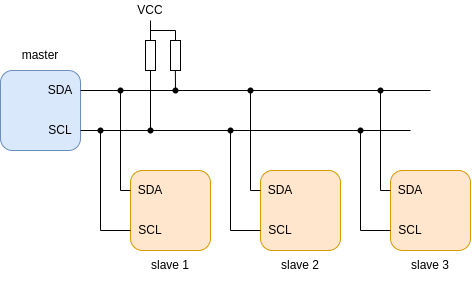

The diagram above was exported from draw.io. Its source (the exported page's mxGraphModel, read from the mxfile embedded in the PNG):
<mxGraphModel dx="706" dy="533" grid="1" gridSize="10" guides="1" tooltips="1" connect="1" arrows="1" fold="1" page="1" pageScale="1" pageWidth="850" pageHeight="1100" math="0" shadow="0">
  <root>
    <mxCell id="0" />
    <mxCell id="1" parent="0" />
    <mxCell id="4" value="" style="rounded=1;whiteSpace=wrap;html=1;fillColor=#dae8fc;strokeColor=#6c8ebf;" vertex="1" parent="1">
      <mxGeometry x="150" y="340" width="80" height="80" as="geometry" />
    </mxCell>
    <mxCell id="5" value="" style="rounded=1;whiteSpace=wrap;html=1;fillColor=#ffe6cc;strokeColor=#d79b00;" vertex="1" parent="1">
      <mxGeometry x="280" y="440" width="80" height="80" as="geometry" />
    </mxCell>
    <mxCell id="8" value="" style="endArrow=none;html=1;exitX=1;exitY=0.75;exitDx=0;exitDy=0;" edge="1" parent="1" source="4">
      <mxGeometry width="50" height="50" relative="1" as="geometry">
        <mxPoint x="330" y="470" as="sourcePoint" />
        <mxPoint x="560" y="400" as="targetPoint" />
      </mxGeometry>
    </mxCell>
    <mxCell id="9" value="" style="endArrow=none;html=1;startArrow=none;" edge="1" parent="1">
      <mxGeometry width="50" height="50" relative="1" as="geometry">
        <mxPoint x="270" y="360" as="sourcePoint" />
        <mxPoint x="580" y="360" as="targetPoint" />
      </mxGeometry>
    </mxCell>
    <mxCell id="10" value="SDA" style="text;html=1;strokeColor=none;fillColor=none;align=center;verticalAlign=middle;whiteSpace=wrap;rounded=0;" vertex="1" parent="1">
      <mxGeometry x="190" y="350" width="40" height="20" as="geometry" />
    </mxCell>
    <mxCell id="11" value="SCL" style="text;html=1;strokeColor=none;fillColor=none;align=center;verticalAlign=middle;whiteSpace=wrap;rounded=0;" vertex="1" parent="1">
      <mxGeometry x="190" y="390" width="40" height="20" as="geometry" />
    </mxCell>
    <mxCell id="12" value="" style="endArrow=none;html=1;exitDx=0;exitDy=0;startArrow=none;" edge="1" parent="1" source="14">
      <mxGeometry width="50" height="50" relative="1" as="geometry">
        <mxPoint x="270" y="460" as="sourcePoint" />
        <mxPoint x="250" y="400" as="targetPoint" />
      </mxGeometry>
    </mxCell>
    <mxCell id="13" value="" style="endArrow=none;html=1;exitX=0;exitY=0.25;exitDx=0;exitDy=0;rounded=0;entryX=0.45;entryY=0.67;entryDx=0;entryDy=0;entryPerimeter=0;" edge="1" parent="1" source="5" target="16">
      <mxGeometry width="50" height="50" relative="1" as="geometry">
        <mxPoint x="270" y="440" as="sourcePoint" />
        <mxPoint x="270" y="380" as="targetPoint" />
        <Array as="points">
          <mxPoint x="270" y="460" />
        </Array>
      </mxGeometry>
    </mxCell>
    <mxCell id="15" value="" style="endArrow=none;html=1;exitX=0;exitY=0.75;exitDx=0;exitDy=0;rounded=0;" edge="1" parent="1" source="5" target="14">
      <mxGeometry width="50" height="50" relative="1" as="geometry">
        <mxPoint x="250" y="440" as="sourcePoint" />
        <mxPoint x="250" y="400" as="targetPoint" />
        <Array as="points">
          <mxPoint x="250" y="500" />
        </Array>
      </mxGeometry>
    </mxCell>
    <mxCell id="14" value="" style="shape=waypoint;sketch=0;fillStyle=solid;size=6;pointerEvents=1;points=[];fillColor=none;resizable=0;rotatable=0;perimeter=centerPerimeter;snapToPoint=1;" vertex="1" parent="1">
      <mxGeometry x="240" y="390" width="20" height="20" as="geometry" />
    </mxCell>
    <mxCell id="17" value="" style="endArrow=none;html=1;exitX=1;exitY=0.25;exitDx=0;exitDy=0;" edge="1" parent="1" source="4">
      <mxGeometry width="50" height="50" relative="1" as="geometry">
        <mxPoint x="200" y="380" as="sourcePoint" />
        <mxPoint x="270" y="360" as="targetPoint" />
      </mxGeometry>
    </mxCell>
    <mxCell id="16" value="" style="shape=waypoint;sketch=0;fillStyle=solid;size=6;pointerEvents=1;points=[];fillColor=none;resizable=0;rotatable=0;perimeter=centerPerimeter;snapToPoint=1;" vertex="1" parent="1">
      <mxGeometry x="260" y="350" width="20" height="20" as="geometry" />
    </mxCell>
    <mxCell id="21" value="master" style="text;html=1;strokeColor=none;fillColor=none;align=center;verticalAlign=middle;whiteSpace=wrap;rounded=0;" vertex="1" parent="1">
      <mxGeometry x="160" y="310" width="60" height="30" as="geometry" />
    </mxCell>
    <mxCell id="22" value="slave 1" style="text;html=1;strokeColor=none;fillColor=none;align=center;verticalAlign=middle;whiteSpace=wrap;rounded=0;" vertex="1" parent="1">
      <mxGeometry x="290" y="520" width="60" height="30" as="geometry" />
    </mxCell>
    <mxCell id="23" value="SDA" style="text;html=1;strokeColor=none;fillColor=none;align=center;verticalAlign=middle;whiteSpace=wrap;rounded=0;" vertex="1" parent="1">
      <mxGeometry x="280" y="450" width="40" height="20" as="geometry" />
    </mxCell>
    <mxCell id="24" value="SCL" style="text;html=1;strokeColor=none;fillColor=none;align=center;verticalAlign=middle;whiteSpace=wrap;rounded=0;" vertex="1" parent="1">
      <mxGeometry x="280" y="490" width="40" height="20" as="geometry" />
    </mxCell>
    <mxCell id="25" value="" style="rounded=1;whiteSpace=wrap;html=1;fillColor=#ffe6cc;strokeColor=#d79b00;" vertex="1" parent="1">
      <mxGeometry x="410" y="440" width="80" height="80" as="geometry" />
    </mxCell>
    <mxCell id="26" value="" style="endArrow=none;html=1;exitDx=0;exitDy=0;startArrow=none;" edge="1" parent="1" source="29">
      <mxGeometry width="50" height="50" relative="1" as="geometry">
        <mxPoint x="400" y="460" as="sourcePoint" />
        <mxPoint x="380" y="400" as="targetPoint" />
      </mxGeometry>
    </mxCell>
    <mxCell id="27" value="" style="endArrow=none;html=1;exitX=0;exitY=0.25;exitDx=0;exitDy=0;rounded=0;entryX=0.45;entryY=0.67;entryDx=0;entryDy=0;entryPerimeter=0;" edge="1" parent="1" source="25" target="30">
      <mxGeometry width="50" height="50" relative="1" as="geometry">
        <mxPoint x="400" y="440" as="sourcePoint" />
        <mxPoint x="400" y="380" as="targetPoint" />
        <Array as="points">
          <mxPoint x="400" y="460" />
        </Array>
      </mxGeometry>
    </mxCell>
    <mxCell id="28" value="" style="endArrow=none;html=1;exitX=0;exitY=0.75;exitDx=0;exitDy=0;rounded=0;" edge="1" parent="1" source="25" target="29">
      <mxGeometry width="50" height="50" relative="1" as="geometry">
        <mxPoint x="380" y="440" as="sourcePoint" />
        <mxPoint x="380" y="400" as="targetPoint" />
        <Array as="points">
          <mxPoint x="380" y="500" />
        </Array>
      </mxGeometry>
    </mxCell>
    <mxCell id="29" value="" style="shape=waypoint;sketch=0;fillStyle=solid;size=6;pointerEvents=1;points=[];fillColor=none;resizable=0;rotatable=0;perimeter=centerPerimeter;snapToPoint=1;" vertex="1" parent="1">
      <mxGeometry x="370" y="390" width="20" height="20" as="geometry" />
    </mxCell>
    <mxCell id="30" value="" style="shape=waypoint;sketch=0;fillStyle=solid;size=6;pointerEvents=1;points=[];fillColor=none;resizable=0;rotatable=0;perimeter=centerPerimeter;snapToPoint=1;" vertex="1" parent="1">
      <mxGeometry x="390" y="350" width="20" height="20" as="geometry" />
    </mxCell>
    <mxCell id="31" value="slave 2" style="text;html=1;strokeColor=none;fillColor=none;align=center;verticalAlign=middle;whiteSpace=wrap;rounded=0;" vertex="1" parent="1">
      <mxGeometry x="420" y="520" width="60" height="30" as="geometry" />
    </mxCell>
    <mxCell id="32" value="SDA" style="text;html=1;strokeColor=none;fillColor=none;align=center;verticalAlign=middle;whiteSpace=wrap;rounded=0;" vertex="1" parent="1">
      <mxGeometry x="410" y="450" width="40" height="20" as="geometry" />
    </mxCell>
    <mxCell id="33" value="SCL" style="text;html=1;strokeColor=none;fillColor=none;align=center;verticalAlign=middle;whiteSpace=wrap;rounded=0;" vertex="1" parent="1">
      <mxGeometry x="410" y="490" width="40" height="20" as="geometry" />
    </mxCell>
    <mxCell id="34" value="" style="rounded=1;whiteSpace=wrap;html=1;fillColor=#ffe6cc;strokeColor=#d79b00;" vertex="1" parent="1">
      <mxGeometry x="540" y="440" width="80" height="80" as="geometry" />
    </mxCell>
    <mxCell id="35" value="" style="endArrow=none;html=1;exitDx=0;exitDy=0;startArrow=none;" edge="1" parent="1" source="38">
      <mxGeometry width="50" height="50" relative="1" as="geometry">
        <mxPoint x="530" y="460" as="sourcePoint" />
        <mxPoint x="510" y="400" as="targetPoint" />
      </mxGeometry>
    </mxCell>
    <mxCell id="36" value="" style="endArrow=none;html=1;exitX=0;exitY=0.25;exitDx=0;exitDy=0;rounded=0;entryX=0.45;entryY=0.67;entryDx=0;entryDy=0;entryPerimeter=0;" edge="1" parent="1" source="34" target="39">
      <mxGeometry width="50" height="50" relative="1" as="geometry">
        <mxPoint x="530" y="440" as="sourcePoint" />
        <mxPoint x="530" y="380" as="targetPoint" />
        <Array as="points">
          <mxPoint x="530" y="460" />
        </Array>
      </mxGeometry>
    </mxCell>
    <mxCell id="37" value="" style="endArrow=none;html=1;exitX=0;exitY=0.75;exitDx=0;exitDy=0;rounded=0;" edge="1" parent="1" source="34" target="38">
      <mxGeometry width="50" height="50" relative="1" as="geometry">
        <mxPoint x="510" y="440" as="sourcePoint" />
        <mxPoint x="510" y="400" as="targetPoint" />
        <Array as="points">
          <mxPoint x="510" y="500" />
        </Array>
      </mxGeometry>
    </mxCell>
    <mxCell id="38" value="" style="shape=waypoint;sketch=0;fillStyle=solid;size=6;pointerEvents=1;points=[];fillColor=none;resizable=0;rotatable=0;perimeter=centerPerimeter;snapToPoint=1;" vertex="1" parent="1">
      <mxGeometry x="500" y="390" width="20" height="20" as="geometry" />
    </mxCell>
    <mxCell id="39" value="" style="shape=waypoint;sketch=0;fillStyle=solid;size=6;pointerEvents=1;points=[];fillColor=none;resizable=0;rotatable=0;perimeter=centerPerimeter;snapToPoint=1;" vertex="1" parent="1">
      <mxGeometry x="520" y="350" width="20" height="20" as="geometry" />
    </mxCell>
    <mxCell id="40" value="slave 3" style="text;html=1;strokeColor=none;fillColor=none;align=center;verticalAlign=middle;whiteSpace=wrap;rounded=0;" vertex="1" parent="1">
      <mxGeometry x="550" y="520" width="60" height="30" as="geometry" />
    </mxCell>
    <mxCell id="41" value="SDA" style="text;html=1;strokeColor=none;fillColor=none;align=center;verticalAlign=middle;whiteSpace=wrap;rounded=0;" vertex="1" parent="1">
      <mxGeometry x="540" y="450" width="40" height="20" as="geometry" />
    </mxCell>
    <mxCell id="42" value="SCL" style="text;html=1;strokeColor=none;fillColor=none;align=center;verticalAlign=middle;whiteSpace=wrap;rounded=0;" vertex="1" parent="1">
      <mxGeometry x="540" y="490" width="40" height="20" as="geometry" />
    </mxCell>
    <mxCell id="43" value="" style="rounded=0;whiteSpace=wrap;html=1;" vertex="1" parent="1">
      <mxGeometry x="295" y="310" width="10" height="30" as="geometry" />
    </mxCell>
    <mxCell id="44" value="" style="rounded=0;whiteSpace=wrap;html=1;" vertex="1" parent="1">
      <mxGeometry x="320" y="310" width="10" height="30" as="geometry" />
    </mxCell>
    <mxCell id="45" value="" style="endArrow=none;html=1;rounded=0;entryX=0.5;entryY=1;entryDx=0;entryDy=0;startArrow=none;" edge="1" parent="1" source="47" target="43">
      <mxGeometry width="50" height="50" relative="1" as="geometry">
        <mxPoint x="300" y="400" as="sourcePoint" />
        <mxPoint x="360" y="370" as="targetPoint" />
      </mxGeometry>
    </mxCell>
    <mxCell id="46" value="" style="endArrow=none;html=1;rounded=0;entryX=0.5;entryY=1;entryDx=0;entryDy=0;" edge="1" parent="1">
      <mxGeometry width="50" height="50" relative="1" as="geometry">
        <mxPoint x="325" y="360" as="sourcePoint" />
        <mxPoint x="324.86" y="340" as="targetPoint" />
      </mxGeometry>
    </mxCell>
    <mxCell id="48" value="" style="endArrow=none;html=1;rounded=0;entryDx=0;entryDy=0;" edge="1" parent="1" target="47">
      <mxGeometry width="50" height="50" relative="1" as="geometry">
        <mxPoint x="300" y="400" as="sourcePoint" />
        <mxPoint x="300" y="340" as="targetPoint" />
      </mxGeometry>
    </mxCell>
    <mxCell id="47" value="" style="shape=waypoint;sketch=0;fillStyle=solid;size=6;pointerEvents=1;points=[];fillColor=none;resizable=0;rotatable=0;perimeter=centerPerimeter;snapToPoint=1;" vertex="1" parent="1">
      <mxGeometry x="290" y="390" width="20" height="20" as="geometry" />
    </mxCell>
    <mxCell id="49" value="" style="shape=waypoint;sketch=0;fillStyle=solid;size=6;pointerEvents=1;points=[];fillColor=none;resizable=0;rotatable=0;perimeter=centerPerimeter;snapToPoint=1;" vertex="1" parent="1">
      <mxGeometry x="315" y="350" width="20" height="20" as="geometry" />
    </mxCell>
    <mxCell id="50" value="" style="endArrow=none;html=1;rounded=0;exitX=0.5;exitY=0;exitDx=0;exitDy=0;" edge="1" parent="1" source="44">
      <mxGeometry width="50" height="50" relative="1" as="geometry">
        <mxPoint x="330" y="380" as="sourcePoint" />
        <mxPoint x="325" y="300" as="targetPoint" />
      </mxGeometry>
    </mxCell>
    <mxCell id="51" value="" style="endArrow=none;html=1;rounded=0;entryX=0.5;entryY=0;entryDx=0;entryDy=0;" edge="1" parent="1" target="43">
      <mxGeometry width="50" height="50" relative="1" as="geometry">
        <mxPoint x="300" y="290" as="sourcePoint" />
        <mxPoint x="335" y="310" as="targetPoint" />
      </mxGeometry>
    </mxCell>
    <mxCell id="52" value="" style="endArrow=none;html=1;rounded=0;" edge="1" parent="1">
      <mxGeometry width="50" height="50" relative="1" as="geometry">
        <mxPoint x="300" y="300" as="sourcePoint" />
        <mxPoint x="325" y="300" as="targetPoint" />
      </mxGeometry>
    </mxCell>
    <mxCell id="53" value="VCC" style="text;html=1;strokeColor=none;fillColor=none;align=center;verticalAlign=middle;whiteSpace=wrap;rounded=0;" vertex="1" parent="1">
      <mxGeometry x="280" y="270" width="40" height="20" as="geometry" />
    </mxCell>
  </root>
</mxGraphModel>